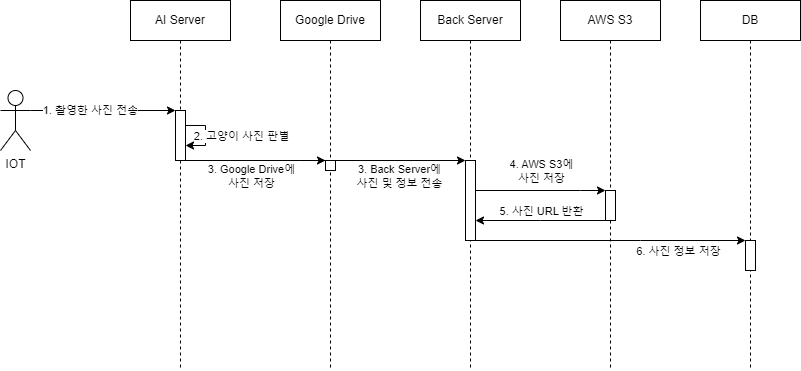

The diagram above was exported from draw.io. Its source (the exported page's mxGraphModel, read from the mxfile embedded in the PNG):
<mxGraphModel dx="1499" dy="708" grid="1" gridSize="10" guides="1" tooltips="1" connect="1" arrows="1" fold="1" page="1" pageScale="1" pageWidth="827" pageHeight="1169" math="0" shadow="0">
  <root>
    <mxCell id="0" />
    <mxCell id="1" parent="0" />
    <mxCell id="iHopkD0_V4TgDfoPSM0_-1" value="AI Server" style="shape=umlLifeline;perimeter=lifelinePerimeter;whiteSpace=wrap;html=1;container=0;dropTarget=0;collapsible=0;recursiveResize=0;outlineConnect=0;portConstraint=eastwest;newEdgeStyle={&quot;edgeStyle&quot;:&quot;elbowEdgeStyle&quot;,&quot;elbow&quot;:&quot;vertical&quot;,&quot;curved&quot;:0,&quot;rounded&quot;:0};" vertex="1" parent="1">
      <mxGeometry x="190" y="30" width="100" height="370" as="geometry" />
    </mxCell>
    <mxCell id="bSwVmU2ddUdu1y22vGrc-1" value="" style="html=1;points=[];perimeter=orthogonalPerimeter;outlineConnect=0;targetShapes=umlLifeline;portConstraint=eastwest;newEdgeStyle={&quot;edgeStyle&quot;:&quot;elbowEdgeStyle&quot;,&quot;elbow&quot;:&quot;vertical&quot;,&quot;curved&quot;:0,&quot;rounded&quot;:0};" vertex="1" parent="iHopkD0_V4TgDfoPSM0_-1">
      <mxGeometry x="45" y="110" width="10" height="50" as="geometry" />
    </mxCell>
    <mxCell id="E-BPdNBnQSMOgmEpJvfk-4" style="edgeStyle=elbowEdgeStyle;rounded=0;orthogonalLoop=1;jettySize=auto;html=1;elbow=vertical;curved=0;" edge="1" parent="iHopkD0_V4TgDfoPSM0_-1" source="bSwVmU2ddUdu1y22vGrc-1" target="bSwVmU2ddUdu1y22vGrc-1">
      <mxGeometry relative="1" as="geometry" />
    </mxCell>
    <mxCell id="E-BPdNBnQSMOgmEpJvfk-5" value="2. 고양이 사진 판별" style="edgeLabel;html=1;align=center;verticalAlign=middle;resizable=0;points=[];" vertex="1" connectable="0" parent="E-BPdNBnQSMOgmEpJvfk-4">
      <mxGeometry x="-0.1211" y="-3" relative="1" as="geometry">
        <mxPoint x="38" y="4" as="offset" />
      </mxGeometry>
    </mxCell>
    <mxCell id="bSwVmU2ddUdu1y22vGrc-5" style="edgeStyle=orthogonalEdgeStyle;rounded=0;orthogonalLoop=1;jettySize=auto;html=1;" edge="1" parent="1" source="D_kpg0Du-MfwymW-nN3P-1" target="bSwVmU2ddUdu1y22vGrc-1">
      <mxGeometry relative="1" as="geometry">
        <Array as="points">
          <mxPoint x="130" y="140" />
          <mxPoint x="130" y="140" />
        </Array>
      </mxGeometry>
    </mxCell>
    <mxCell id="bSwVmU2ddUdu1y22vGrc-6" value="1. 촬영한 사진 전송" style="edgeLabel;html=1;align=center;verticalAlign=middle;resizable=0;points=[];" vertex="1" connectable="0" parent="bSwVmU2ddUdu1y22vGrc-5">
      <mxGeometry x="-0.1824" y="1" relative="1" as="geometry">
        <mxPoint as="offset" />
      </mxGeometry>
    </mxCell>
    <mxCell id="D_kpg0Du-MfwymW-nN3P-1" value="IOT" style="shape=umlActor;verticalLabelPosition=bottom;verticalAlign=top;html=1;outlineConnect=0;" vertex="1" parent="1">
      <mxGeometry x="60" y="120" width="30" height="60" as="geometry" />
    </mxCell>
    <mxCell id="bSwVmU2ddUdu1y22vGrc-8" value="Google Drive" style="shape=umlLifeline;perimeter=lifelinePerimeter;whiteSpace=wrap;html=1;container=0;dropTarget=0;collapsible=0;recursiveResize=0;outlineConnect=0;portConstraint=eastwest;newEdgeStyle={&quot;edgeStyle&quot;:&quot;elbowEdgeStyle&quot;,&quot;elbow&quot;:&quot;vertical&quot;,&quot;curved&quot;:0,&quot;rounded&quot;:0};" vertex="1" parent="1">
      <mxGeometry x="340" y="30" width="100" height="370" as="geometry" />
    </mxCell>
    <mxCell id="E-BPdNBnQSMOgmEpJvfk-9" value="" style="html=1;points=[];perimeter=orthogonalPerimeter;outlineConnect=0;targetShapes=umlLifeline;portConstraint=eastwest;newEdgeStyle={&quot;edgeStyle&quot;:&quot;elbowEdgeStyle&quot;,&quot;elbow&quot;:&quot;vertical&quot;,&quot;curved&quot;:0,&quot;rounded&quot;:0};" vertex="1" parent="bSwVmU2ddUdu1y22vGrc-8">
      <mxGeometry x="45" y="160" width="10" height="10" as="geometry" />
    </mxCell>
    <mxCell id="E-BPdNBnQSMOgmEpJvfk-6" value="Back Server" style="shape=umlLifeline;perimeter=lifelinePerimeter;whiteSpace=wrap;html=1;container=0;dropTarget=0;collapsible=0;recursiveResize=0;outlineConnect=0;portConstraint=eastwest;newEdgeStyle={&quot;edgeStyle&quot;:&quot;elbowEdgeStyle&quot;,&quot;elbow&quot;:&quot;vertical&quot;,&quot;curved&quot;:0,&quot;rounded&quot;:0};" vertex="1" parent="1">
      <mxGeometry x="480" y="30" width="100" height="370" as="geometry" />
    </mxCell>
    <mxCell id="E-BPdNBnQSMOgmEpJvfk-11" value="" style="html=1;points=[];perimeter=orthogonalPerimeter;outlineConnect=0;targetShapes=umlLifeline;portConstraint=eastwest;newEdgeStyle={&quot;edgeStyle&quot;:&quot;elbowEdgeStyle&quot;,&quot;elbow&quot;:&quot;vertical&quot;,&quot;curved&quot;:0,&quot;rounded&quot;:0};" vertex="1" parent="E-BPdNBnQSMOgmEpJvfk-6">
      <mxGeometry x="45" y="160" width="10" height="80" as="geometry" />
    </mxCell>
    <mxCell id="E-BPdNBnQSMOgmEpJvfk-7" value="AWS S3" style="shape=umlLifeline;perimeter=lifelinePerimeter;whiteSpace=wrap;html=1;container=0;dropTarget=0;collapsible=0;recursiveResize=0;outlineConnect=0;portConstraint=eastwest;newEdgeStyle={&quot;edgeStyle&quot;:&quot;elbowEdgeStyle&quot;,&quot;elbow&quot;:&quot;vertical&quot;,&quot;curved&quot;:0,&quot;rounded&quot;:0};" vertex="1" parent="1">
      <mxGeometry x="620" y="30" width="100" height="370" as="geometry" />
    </mxCell>
    <mxCell id="E-BPdNBnQSMOgmEpJvfk-15" value="" style="html=1;points=[];perimeter=orthogonalPerimeter;outlineConnect=0;targetShapes=umlLifeline;portConstraint=eastwest;newEdgeStyle={&quot;edgeStyle&quot;:&quot;elbowEdgeStyle&quot;,&quot;elbow&quot;:&quot;vertical&quot;,&quot;curved&quot;:0,&quot;rounded&quot;:0};" vertex="1" parent="E-BPdNBnQSMOgmEpJvfk-7">
      <mxGeometry x="45" y="190" width="10" height="30" as="geometry" />
    </mxCell>
    <mxCell id="E-BPdNBnQSMOgmEpJvfk-8" style="edgeStyle=elbowEdgeStyle;rounded=0;orthogonalLoop=1;jettySize=auto;html=1;elbow=vertical;curved=0;" edge="1" parent="1" source="bSwVmU2ddUdu1y22vGrc-1" target="E-BPdNBnQSMOgmEpJvfk-9">
      <mxGeometry relative="1" as="geometry">
        <Array as="points">
          <mxPoint x="360" y="190" />
        </Array>
      </mxGeometry>
    </mxCell>
    <mxCell id="E-BPdNBnQSMOgmEpJvfk-10" value="3. Google Drive에 &lt;br&gt;사진 저장" style="edgeLabel;html=1;align=center;verticalAlign=middle;resizable=0;points=[];" vertex="1" connectable="0" parent="E-BPdNBnQSMOgmEpJvfk-8">
      <mxGeometry x="-0.1141" y="-2" relative="1" as="geometry">
        <mxPoint x="3" y="13" as="offset" />
      </mxGeometry>
    </mxCell>
    <mxCell id="E-BPdNBnQSMOgmEpJvfk-12" style="edgeStyle=elbowEdgeStyle;rounded=0;orthogonalLoop=1;jettySize=auto;html=1;elbow=vertical;curved=0;" edge="1" parent="1" source="bSwVmU2ddUdu1y22vGrc-1" target="E-BPdNBnQSMOgmEpJvfk-11">
      <mxGeometry relative="1" as="geometry">
        <Array as="points">
          <mxPoint x="360" y="190" />
        </Array>
      </mxGeometry>
    </mxCell>
    <mxCell id="E-BPdNBnQSMOgmEpJvfk-13" value="3. Back Server에&lt;br&gt;사진 및 정보 전송" style="edgeLabel;html=1;align=center;verticalAlign=middle;resizable=0;points=[];" vertex="1" connectable="0" parent="E-BPdNBnQSMOgmEpJvfk-12">
      <mxGeometry x="0.5215" y="-1" relative="1" as="geometry">
        <mxPoint y="14" as="offset" />
      </mxGeometry>
    </mxCell>
    <mxCell id="E-BPdNBnQSMOgmEpJvfk-14" value="DB" style="shape=umlLifeline;perimeter=lifelinePerimeter;whiteSpace=wrap;html=1;container=0;dropTarget=0;collapsible=0;recursiveResize=0;outlineConnect=0;portConstraint=eastwest;newEdgeStyle={&quot;edgeStyle&quot;:&quot;elbowEdgeStyle&quot;,&quot;elbow&quot;:&quot;vertical&quot;,&quot;curved&quot;:0,&quot;rounded&quot;:0};" vertex="1" parent="1">
      <mxGeometry x="760" y="30" width="100" height="370" as="geometry" />
    </mxCell>
    <mxCell id="E-BPdNBnQSMOgmEpJvfk-18" value="" style="html=1;points=[];perimeter=orthogonalPerimeter;outlineConnect=0;targetShapes=umlLifeline;portConstraint=eastwest;newEdgeStyle={&quot;edgeStyle&quot;:&quot;elbowEdgeStyle&quot;,&quot;elbow&quot;:&quot;vertical&quot;,&quot;curved&quot;:0,&quot;rounded&quot;:0};" vertex="1" parent="E-BPdNBnQSMOgmEpJvfk-14">
      <mxGeometry x="45" y="240" width="10" height="30" as="geometry" />
    </mxCell>
    <mxCell id="E-BPdNBnQSMOgmEpJvfk-16" style="edgeStyle=elbowEdgeStyle;rounded=0;orthogonalLoop=1;jettySize=auto;html=1;elbow=vertical;curved=0;" edge="1" parent="1" source="E-BPdNBnQSMOgmEpJvfk-11" target="E-BPdNBnQSMOgmEpJvfk-15">
      <mxGeometry relative="1" as="geometry">
        <Array as="points">
          <mxPoint x="640" y="220" />
        </Array>
      </mxGeometry>
    </mxCell>
    <mxCell id="E-BPdNBnQSMOgmEpJvfk-17" value="4. AWS S3에 &lt;br&gt;사진 저장" style="edgeLabel;html=1;align=center;verticalAlign=middle;resizable=0;points=[];" vertex="1" connectable="0" parent="E-BPdNBnQSMOgmEpJvfk-16">
      <mxGeometry x="-0.2921" y="-1" relative="1" as="geometry">
        <mxPoint x="19" y="-21" as="offset" />
      </mxGeometry>
    </mxCell>
    <mxCell id="E-BPdNBnQSMOgmEpJvfk-19" style="edgeStyle=elbowEdgeStyle;rounded=0;orthogonalLoop=1;jettySize=auto;html=1;elbow=vertical;curved=0;" edge="1" parent="1" source="E-BPdNBnQSMOgmEpJvfk-15" target="E-BPdNBnQSMOgmEpJvfk-11">
      <mxGeometry relative="1" as="geometry">
        <Array as="points">
          <mxPoint x="600" y="250" />
        </Array>
      </mxGeometry>
    </mxCell>
    <mxCell id="E-BPdNBnQSMOgmEpJvfk-20" value="5. 사진 URL 반환" style="edgeLabel;html=1;align=center;verticalAlign=middle;resizable=0;points=[];" vertex="1" connectable="0" parent="E-BPdNBnQSMOgmEpJvfk-19">
      <mxGeometry x="-0.154" y="-1" relative="1" as="geometry">
        <mxPoint x="-10" y="-9" as="offset" />
      </mxGeometry>
    </mxCell>
    <mxCell id="E-BPdNBnQSMOgmEpJvfk-21" style="edgeStyle=elbowEdgeStyle;rounded=0;orthogonalLoop=1;jettySize=auto;html=1;elbow=vertical;curved=0;" edge="1" parent="1" source="E-BPdNBnQSMOgmEpJvfk-11" target="E-BPdNBnQSMOgmEpJvfk-18">
      <mxGeometry relative="1" as="geometry">
        <Array as="points">
          <mxPoint x="700" y="270" />
        </Array>
      </mxGeometry>
    </mxCell>
    <mxCell id="E-BPdNBnQSMOgmEpJvfk-22" value="6. 사진 정보 저장" style="edgeLabel;html=1;align=center;verticalAlign=middle;resizable=0;points=[];" vertex="1" connectable="0" parent="E-BPdNBnQSMOgmEpJvfk-21">
      <mxGeometry x="0.4964" y="-1" relative="1" as="geometry">
        <mxPoint y="9" as="offset" />
      </mxGeometry>
    </mxCell>
  </root>
</mxGraphModel>